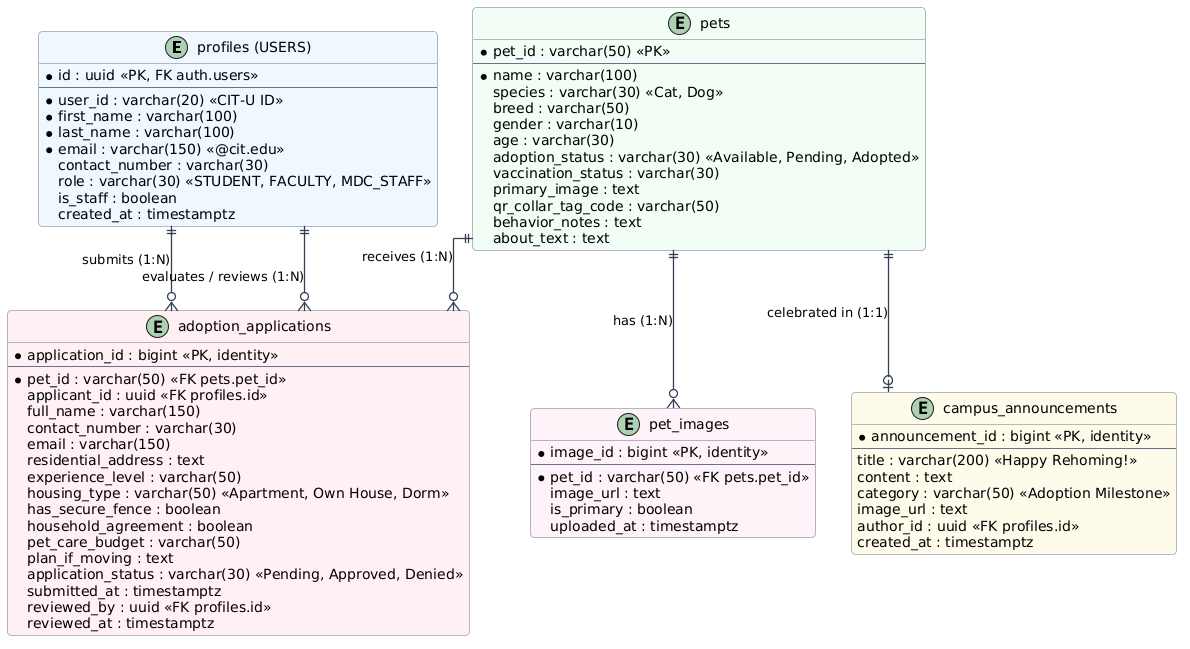

The diagram above was rendered by PlantUML. Its source (embedded in the PNG):
@startuml
skinparam defaultFontName "Segoe UI"
skinparam roundCorner 8
skinparam shadowing false
skinparam linetype ortho
skinparam ArrowColor #334155
skinparam ArrowThickness 1.3

skinparam class {
    BackgroundColor #F8FAFC
    BorderColor #64748B
    HeaderBackgroundColor #E2E8F0
}

entity "profiles (USERS)" as users #EFF6FF {
    * id : uuid <<PK, FK auth.users>>
    --
    * user_id : varchar(20) <<CIT-U ID>>
    * first_name : varchar(100)
    * last_name : varchar(100)
    * email : varchar(150) <<@cit.edu>>
    contact_number : varchar(30)
    role : varchar(30) <<STUDENT, FACULTY, MDC_STAFF>>
    is_staff : boolean
    created_at : timestamptz
}

entity "pets" as pets #F0FDF4 {
    * pet_id : varchar(50) <<PK>>
    --
    * name : varchar(100)
    species : varchar(30) <<Cat, Dog>>
    breed : varchar(50)
    gender : varchar(10)
    age : varchar(30)
    adoption_status : varchar(30) <<Available, Pending, Adopted>>
    vaccination_status : varchar(30)
    primary_image : text
    qr_collar_tag_code : varchar(50)
    behavior_notes : text
    about_text : text
}

entity "adoption_applications" as applications #FFF1F2 {
    * application_id : bigint <<PK, identity>>
    --
    * pet_id : varchar(50) <<FK pets.pet_id>>
    applicant_id : uuid <<FK profiles.id>>
    full_name : varchar(150)
    contact_number : varchar(30)
    email : varchar(150)
    residential_address : text
    experience_level : varchar(50)
    housing_type : varchar(50) <<Apartment, Own House, Dorm>>
    has_secure_fence : boolean
    household_agreement : boolean
    pet_care_budget : varchar(50)
    plan_if_moving : text
    application_status : varchar(30) <<Pending, Approved, Denied>>
    submitted_at : timestamptz
    reviewed_by : uuid <<FK profiles.id>>
    reviewed_at : timestamptz
}

entity "pet_images" as images #FDF2F8 {
    * image_id : bigint <<PK, identity>>
    --
    * pet_id : varchar(50) <<FK pets.pet_id>>
    image_url : text
    is_primary : boolean
    uploaded_at : timestamptz
}

entity "campus_announcements" as bulletins #FFFBEB {
    * announcement_id : bigint <<PK, identity>>
    --
    title : varchar(200) <<Happy Rehoming!>>
    content : text
    category : varchar(50) <<Adoption Milestone>>
    image_url : text
    author_id : uuid <<FK profiles.id>>
    created_at : timestamptz
}

' Entity Relationships
users ||--o{ applications : "submits (1:N)"
pets ||--o{ applications : "receives (1:N)"
pets ||--o{ images : "has (1:N)"
users ||--o{ applications : "evaluates / reviews (1:N)"
pets ||--o| bulletins : "celebrated in (1:1)"

@enduml